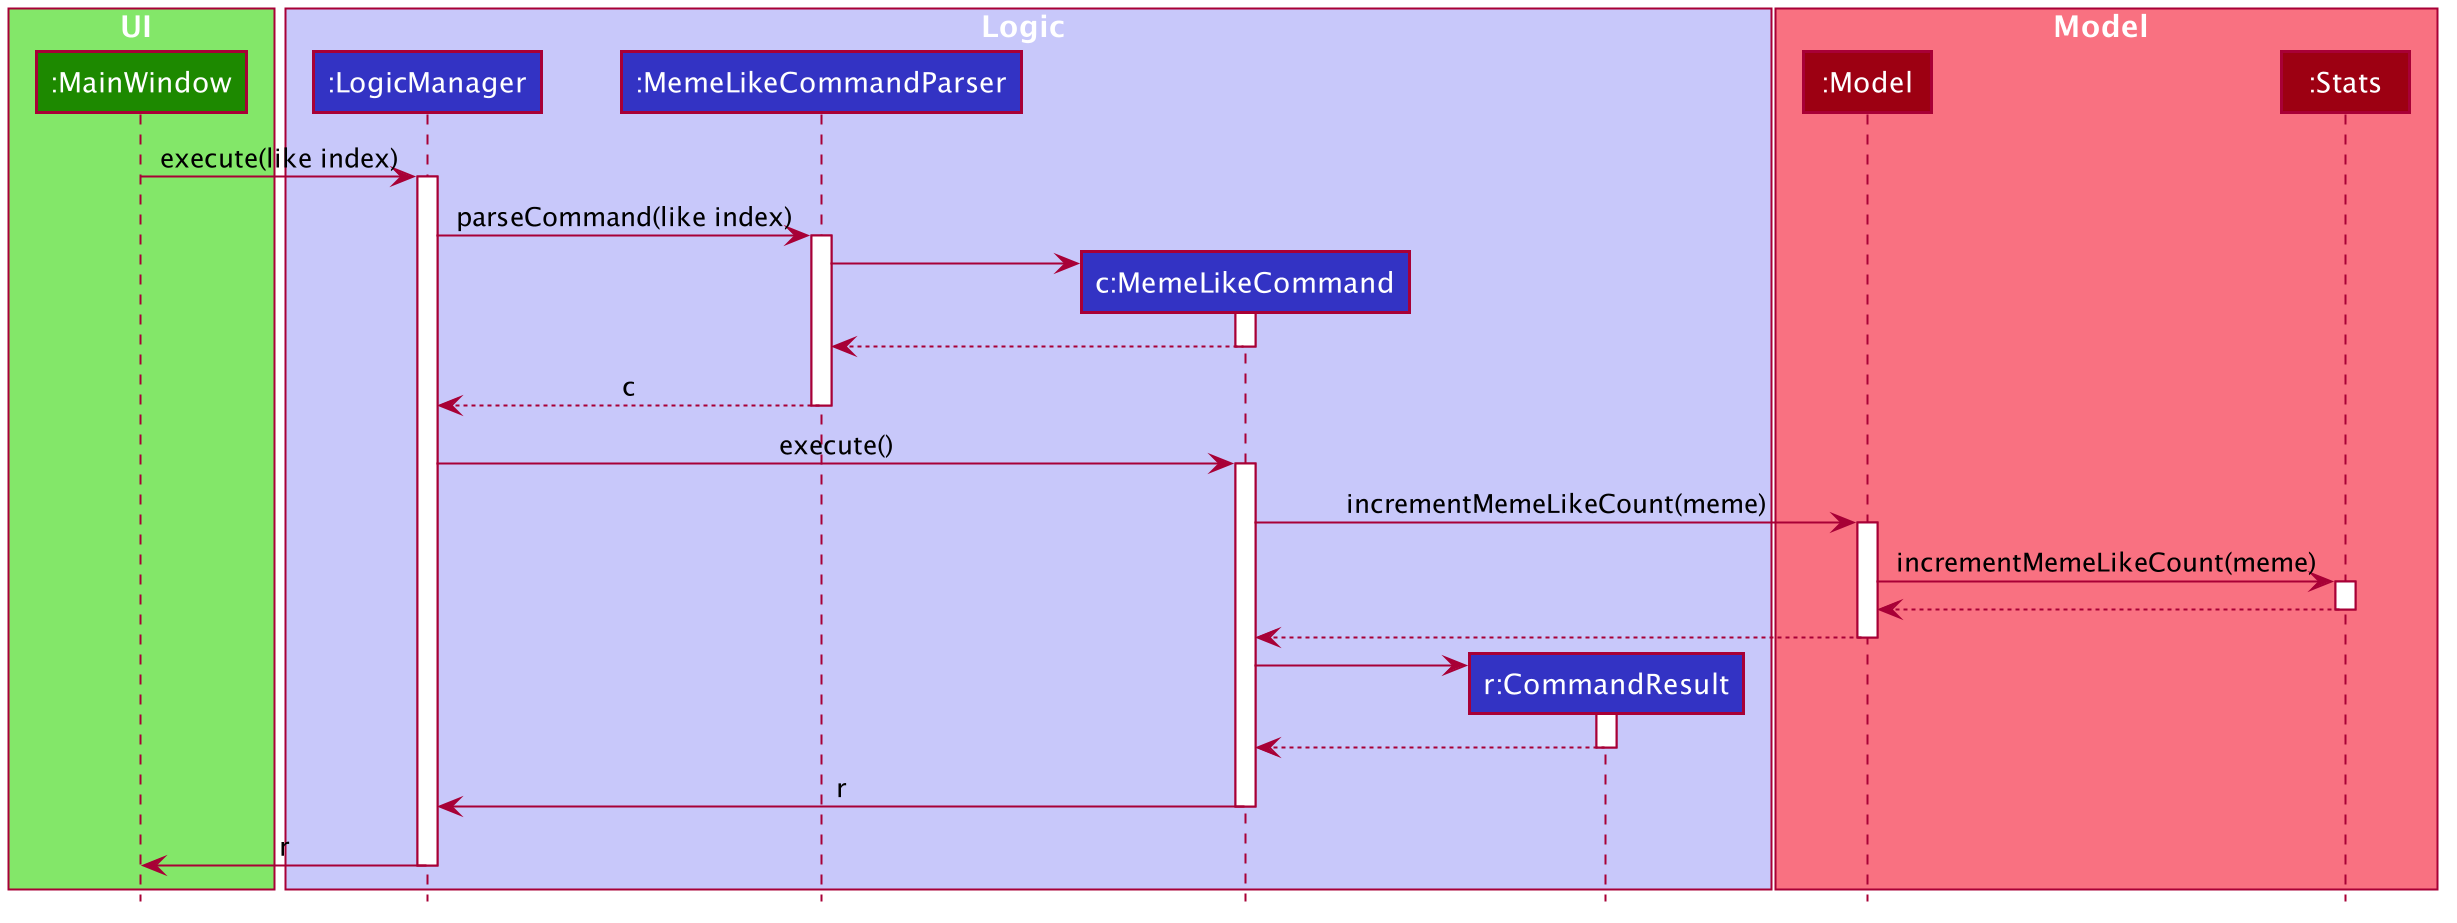

The diagram above was rendered by PlantUML. Its source (embedded in the PNG):
@startuml








skinparam BackgroundColor #FFFFFFF

skinparam Shadowing false

skinparam Class {
    FontColor #FFFFFF
    BorderThickness 1
    BorderColor #FFFFFF
    StereotypeFontColor #FFFFFF
    FontName Arial
}

skinparam Actor {
    BorderColor #000000
    Color #000000
    FontName Arial
}

skinparam Sequence {
    MessageAlign center
    BoxFontSize 15
    BoxPadding 0
    BoxFontColor #FFFFFF
    FontName Arial
}

skinparam Participant {
    FontColor #FFFFFFF
    Padding 20
}

skinparam MinClassWidth 50
skinparam ParticipantPadding 10
skinparam Shadowing false
skinparam DefaultTextAlignment center
skinparam packageStyle Rectangle

hide footbox
hide members
hide circle

box UI #83E769
participant ":MainWindow" as MainWindow #1D8900
end box

box Logic #C8C8FA
participant ":LogicManager" as LogicManager #3333C4
participant ":MemeLikeCommandParser" as MemeLikeCommandParser #3333C4
participant "c:MemeLikeCommand" as MemeLikeCommand #3333C4
participant "r:CommandResult" as CommandResult #3333C4
end box

box Model #F97181
participant ":Model" as Model #9D0012
participant ":Stats" as Stats #9D0012
end box

MainWindow -> LogicManager : execute(like index)
activate LogicManager

LogicManager -> MemeLikeCommandParser : parseCommand(like index)
activate MemeLikeCommandParser

create MemeLikeCommand
MemeLikeCommandParser -> MemeLikeCommand
activate MemeLikeCommand

MemeLikeCommand --> MemeLikeCommandParser
deactivate MemeLikeCommand

MemeLikeCommandParser --> LogicManager : c
deactivate MemeLikeCommandParser

LogicManager -> MemeLikeCommand : execute()
activate MemeLikeCommand

MemeLikeCommand -> Model : incrementMemeLikeCount(meme)
activate Model

Model -> Stats : incrementMemeLikeCount(meme)
activate Stats

Stats ---> Model
deactivate Stats

Model ---> MemeLikeCommand
deactivate Model

create CommandResult
MemeLikeCommand -> CommandResult
activate CommandResult
CommandResult ---> MemeLikeCommand
deactivate CommandResult
MemeLikeCommand -> LogicManager : r
deactivate MemeLikeCommand

LogicManager -> MainWindow : r
deactivate LogicManager

deactivate MainWindow
@enduml